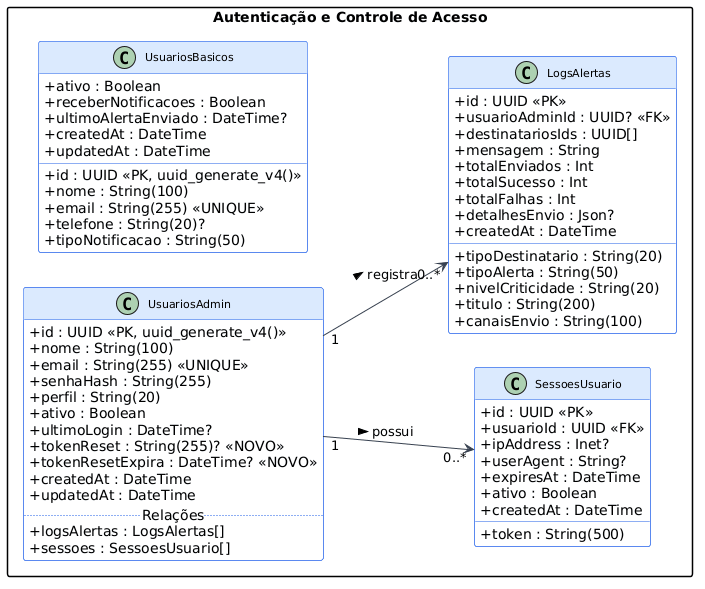

The diagram above was rendered by PlantUML. Its source (embedded in the PNG):
@startuml
left to right direction
skinparam classAttributeIconSize 0
skinparam backgroundColor #FFFFFF
skinparam classFontSize 11
skinparam classFontName Arial
skinparam packageStyle rectangle
skinparam shadowing false
skinparam class {
  BorderColor #2563eb
  BackgroundColor #f8fafc
  ArrowColor #374151
  HeaderBackgroundColor #dbeafe
}

package "Autenticação e Controle de Acesso" {

  class UsuariosAdmin {
    + id : UUID <<PK, uuid_generate_v4()>>
    + nome : String(100)
    + email : String(255) <<UNIQUE>>
    + senhaHash : String(255)
    + perfil : String(20)
    + ativo : Boolean
    + ultimoLogin : DateTime?
    + tokenReset : String(255)? <<NOVO>>
    + tokenResetExpira : DateTime? <<NOVO>>
    + createdAt : DateTime
    + updatedAt : DateTime
    ..Relações..
    + logsAlertas : LogsAlertas[]
    + sessoes : SessoesUsuario[]
  }

  class UsuariosBasicos {
    + id : UUID <<PK, uuid_generate_v4()>>
    + nome : String(100)
    + email : String(255) <<UNIQUE>>
    + telefone : String(20)?
    + ativo : Boolean
    + receberNotificacoes : Boolean
    + tipoNotificacao : String(50)
    + ultimoAlertaEnviado : DateTime?
    + createdAt : DateTime
    + updatedAt : DateTime
  }

  class SessoesUsuario {
    + id : UUID <<PK>>
    + usuarioId : UUID <<FK>>
    + token : String(500)
    + ipAddress : Inet?
    + userAgent : String?
    + expiresAt : DateTime
    + ativo : Boolean
    + createdAt : DateTime
  }

  class LogsAlertas {
    + id : UUID <<PK>>
    + usuarioAdminId : UUID? <<FK>>
    + tipoDestinatario : String(20)
    + destinatariosIds : UUID[]
    + tipoAlerta : String(50)
    + nivelCriticidade : String(20)
    + titulo : String(200)
    + mensagem : String
    + canaisEnvio : String(100)
    + totalEnviados : Int
    + totalSucesso : Int
    + totalFalhas : Int
    + detalhesEnvio : Json?
    + createdAt : DateTime
  }

}

UsuariosAdmin "1" --> "0..*" SessoesUsuario : possui >
UsuariosAdmin "1" --> "0..*" LogsAlertas : registra >
@enduml